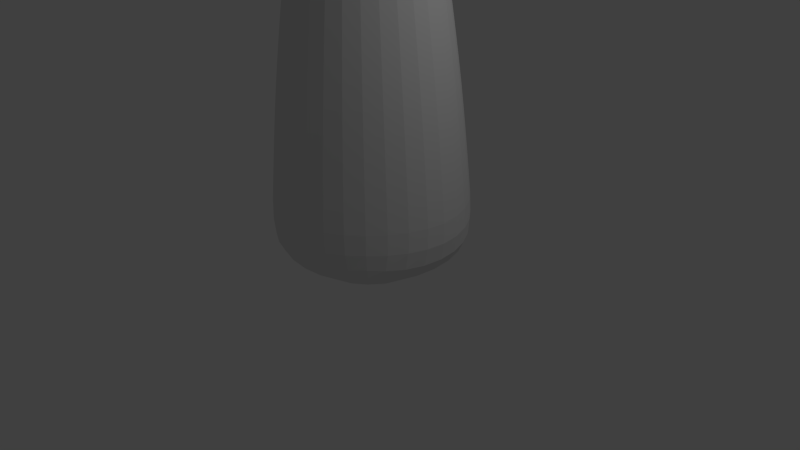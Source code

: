 # Source: tentacle.blend  (saved by Blender 2.61.0; exported with 4.5.12 LTS)
import bpy
from mathutils import Matrix  # noqa: F401  (used for matrix-valued properties, if any)

bpy.ops.wm.read_factory_settings(use_empty=True)
scene = bpy.context.scene
scene.name = 'Scene'

# ---- collections
col_collection_1 = bpy.data.collections.new('Collection 1'); scene.collection.children.link(col_collection_1)

# ---- materials (node trees are filled in below, after node groups)
mat_material = bpy.data.materials.new('Material')
mat_material.alpha_threshold = 0.0
mat_material.use_transparent_shadow = False
mat_material.roughness = 0.5
mat_material.line_color = (0.0, 0.0, 0.0, 1.0)

# ---- material node trees

# ---- world
world_world = bpy.data.worlds.new('World'); scene.world = world_world
world_world.color = (0.05088, 0.05088, 0.05088)
world_world.use_sun_shadow = False
world_world.sun_shadow_jitter_overblur = 0.0
world_world.cycles.sampling_method = 'MANUAL'
world_world.cycles.sample_map_resolution = 256

# ---- cameras
cam_camera = bpy.data.cameras.new('Camera')
cam_camera.clip_end = 100.0
cam_camera.lens = 35.0
cam_camera.sensor_width = 32.0
cam_camera.sensor_height = 18.0
cam_camera.ortho_scale = 7.314
cam_camera.dof.focus_distance = 0.0
cam_camera.dof.aperture_fstop = 128.0

# ---- lights
light_lamp = bpy.data.lights.new('Lamp', 'POINT')
light_lamp.transmission_factor = 0.0
light_lamp.cutoff_distance = 30.0
light_lamp.energy = 100.0
light_lamp.shadow_buffer_clip_start = 1.001
light_lamp.shadow_soft_size = 1.0
light_lamp.shadow_maximum_resolution = 0.006
light_lamp.use_absolute_resolution = True
light_lamp.cycles.use_multiple_importance_sampling = False

# ---- meshes
me_cube = bpy.data.meshes.new('Cube')
me_cube.from_pydata([(1.0, 1.0, 0.03042), (1.0, -1.0, 0.03042), (-1.0, -1.0, 0.03042), (-1.0, 1.0, 0.03042), (0.8385, 0.8385, 2.293), (0.8385, -0.8385, 2.293), (-0.8385, -0.8385, 2.293), (-0.8385, 0.8385, 2.293), (-0.5961, 0.5961, 4.539), (-0.5961, -0.5961, 4.539), (0.5961, -0.5961, 4.539), (0.5961, 0.5961, 4.539), (0.3289, 0.3289, 6.585), (0.3289, -0.3289, 6.585), (-0.3289, -0.3289, 6.585), (-0.3289, 0.3289, 6.585), (-0.1149, 0.1149, 8.135), (-0.1149, -0.1149, 8.135), (0.1149, -0.1149, 8.135), (0.1149, 0.1149, 8.135), (0.9193, 0.9193, 1.162), (0.9193, -0.9193, 1.162), (-0.9193, -0.9193, 1.162), (-0.9193, 0.9193, 1.162), (-0.7173, -0.7173, 3.416), (-0.7173, 0.7173, 3.416), (0.7173, -0.7173, 3.416), (0.7173, 0.7173, 3.416), (0.4625, 0.4625, 5.562), (0.4625, -0.4625, 5.562), (-0.4625, 0.4625, 5.562), (-0.4625, -0.4625, 5.562), (-0.2219, -0.2219, 7.36), (-0.2219, 0.2219, 7.36), (0.2219, -0.2219, 7.36), (0.2219, 0.2219, 7.36), (1.788e-07, 1.5, 0.03042), (-5.96e-08, -1.5, 0.03042), (2.086e-07, 1.258, 2.293), (-4.47e-07, -1.258, 2.293), (-3.576e-07, -0.8941, 4.539), (1.192e-07, 0.8941, 4.539), (1.49e-08, 0.4933, 6.585), (-2.533e-07, -0.4933, 6.585), (-1.565e-07, -0.1724, 8.135), (-7.451e-08, 0.1724, 8.135), (-2.682e-07, -1.379, 1.162), (1.788e-07, 1.379, 1.162), (-4.172e-07, -1.076, 3.416), (1.49e-07, 1.076, 3.416), (5.96e-08, 0.6937, 5.562), (-2.98e-07, -0.6937, 5.562), (-2.012e-07, -0.3328, 7.36), (-2.98e-08, 0.3328, 7.36), (1.5, -2.98e-08, 0.03042), (-1.5, 2.682e-07, 0.03042), (1.258, -5.364e-07, 2.293), (-1.258, 1.49e-07, 2.293), (-0.8941, 5.96e-08, 4.539), (0.8941, -4.172e-07, 4.539), (0.4933, -3.129e-07, 6.585), (-0.4933, -4.47e-08, 6.585), (-0.1724, -1.267e-07, 8.135), (0.1724, -2.31e-07, 8.135), (1.379, -2.682e-07, 1.162), (-1.379, 1.788e-07, 1.162), (-1.076, 8.941e-08, 3.416), (1.076, -4.768e-07, 3.416), (0.6937, -3.725e-07, 5.562), (-0.6937, 0.0, 5.562), (-0.3328, -8.196e-08, 7.36), (0.3328, -2.757e-07, 7.36), (1.336e-07, 2.414e-07, 0.03042), (-1.29e-07, -2.056e-07, 8.566)], [], [(21, 46, 37, 1), (46, 22, 2, 37), (5, 39, 46, 21), (39, 6, 22, 46), (20, 47, 38, 4), (47, 23, 7, 38), (0, 36, 47, 20), (36, 3, 23, 47), (26, 48, 39, 5), (48, 24, 6, 39), (10, 40, 48, 26), (40, 9, 24, 48), (25, 49, 38, 7), (49, 27, 4, 38), (8, 41, 49, 25), (41, 11, 27, 49), (30, 50, 41, 8), (50, 28, 11, 41), (15, 42, 50, 30), (42, 12, 28, 50), (29, 51, 40, 10), (51, 31, 9, 40), (13, 43, 51, 29), (43, 14, 31, 51), (34, 52, 43, 13), (52, 32, 14, 43), (18, 44, 52, 34), (44, 17, 32, 52), (33, 53, 42, 15), (53, 35, 12, 42), (16, 45, 53, 33), (45, 19, 35, 53), (54, 0, 20, 64), (64, 21, 1, 54), (4, 56, 64, 20), (56, 5, 21, 64), (22, 65, 55, 2), (65, 23, 3, 55), (6, 57, 65, 22), (57, 7, 23, 65), (24, 66, 57, 6), (66, 25, 7, 57), (9, 58, 66, 24), (58, 8, 25, 66), (27, 67, 56, 4), (67, 26, 5, 56), (11, 59, 67, 27), (59, 10, 26, 67), (28, 68, 59, 11), (68, 29, 10, 59), (12, 60, 68, 28), (60, 13, 29, 68), (31, 69, 58, 9), (69, 30, 8, 58), (14, 61, 69, 31), (61, 15, 30, 69), (32, 70, 61, 14), (70, 33, 15, 61), (17, 62, 70, 32), (62, 16, 33, 70), (35, 71, 60, 12), (71, 34, 13, 60), (19, 63, 71, 35), (63, 18, 34, 71), (37, 72, 54, 1), (0, 54, 72, 36), (2, 55, 72, 37), (55, 3, 36, 72), (45, 73, 63, 19), (73, 44, 18, 63), (16, 62, 73, 45), (62, 17, 44, 73)])
me_cube.materials.append(mat_material)
me_cube.use_remesh_preserve_volume = False
me_cube.use_remesh_preserve_attributes = False
me_cube.use_mirror_vertex_groups = False
me_cube.update()
arm_armature = bpy.data.armatures.new('Armature')  # bones are not reproduced
arm_armature_001 = bpy.data.armatures.new('Armature.001')  # bones are not reproduced

# ---- objects
ob_armature = bpy.data.objects.new('Armature', arm_armature)
ob_armature_001 = bpy.data.objects.new('Armature.001', arm_armature_001)
ob_cube = bpy.data.objects.new('Cube', me_cube)
ob_lamp = bpy.data.objects.new('Lamp', light_lamp)
ob_camera = bpy.data.objects.new('Camera', cam_camera)

# ---- transforms, parenting, visibility, modifiers, constraints
ob_armature.location = (2.134, 0.1204, -3.822)
ob_armature.lineart.crease_threshold = 0.0
ob_armature_001.location = (0.0, 0.0, 0.0)
ob_armature_001.show_in_front = True
ob_armature_001.lineart.crease_threshold = 0.0
ob_cube.parent = ob_armature_001
ob_cube.location = (0.0, 0.0, 0.0)
ob_cube.lock_rotations_4d = False
ob_cube.empty_display_type = 'ARROWS'
ob_cube.lineart.crease_threshold = 0.0
_vg = ob_cube.vertex_groups.new(name='Bone')
for _i, _w in zip([0, 1, 2, 3, 4, 5, 6, 7, 20, 21, 22, 23, 36, 37, 38, 39, 46, 47, 54, 55, 56, 57, 64, 65, 72], [0.9368, 0.9352, 0.9368, 0.9352, 0.1415, 0.1415, 0.1415, 0.1415, 0.8326, 0.8323, 0.8326, 0.8323, 0.943, 0.943, 0.1446, 0.1446, 0.8297, 0.8297, 0.9431, 0.9431, 0.1446, 0.1446, 0.8297, 0.8297, 0.942]): _vg.add([_i], _w, 'REPLACE')
_vg = ob_cube.vertex_groups.new(name='Bone.001')
for _i, _w in zip([0, 1, 2, 3, 4, 5, 6, 7, 8, 9, 10, 11, 20, 21, 22, 23, 24, 25, 26, 27, 36, 37, 38, 39, 40, 41, 46, 47, 48, 49, 54, 55, 56, 57, 58, 59, 64, 65, 66, 67, 72], [0.06199, 0.06354, 0.06199, 0.06354, 0.8415, 0.8416, 0.8415, 0.8416, 0.09628, 0.09628, 0.09628, 0.09628, 0.1641, 0.1644, 0.1641, 0.1644, 0.8699, 0.8699, 0.8699, 0.8699, 0.0559, 0.0559, 0.8381, 0.8381, 0.09896, 0.09896, 0.1669, 0.1669, 0.8679, 0.8679, 0.05579, 0.05579, 0.8381, 0.8381, 0.09896, 0.09896, 0.1669, 0.1669, 0.8679, 0.8679, 0.05681]): _vg.add([_i], _w, 'REPLACE')
_vg = ob_cube.vertex_groups.new(name='Bone.002')
for _i, _w in zip([8, 9, 10, 11, 24, 25, 26, 27, 28, 29, 30, 31, 40, 41, 48, 49, 50, 51, 58, 59, 66, 67, 68, 69], [0.8128, 0.8128, 0.8128, 0.8128, 0.09929, 0.09929, 0.09929, 0.09929, 0.06737, 0.06737, 0.06737, 0.06737, 0.8091, 0.8091, 0.1003, 0.1003, 0.06939, 0.06939, 0.8091, 0.8091, 0.1003, 0.1003, 0.06939, 0.06939]): _vg.add([_i], _w, 'REPLACE')
_vg = ob_cube.vertex_groups.new(name='Bone.003')
for _i, _w in zip([8, 9, 10, 11, 12, 13, 14, 15, 28, 29, 30, 31, 32, 33, 34, 35, 40, 41, 42, 43, 50, 51, 52, 53, 58, 59, 60, 61, 68, 69, 70, 71], [0.08842, 0.08842, 0.08842, 0.08842, 0.9501, 0.9501, 0.9501, 0.9501, 0.9213, 0.9213, 0.9213, 0.9213, 0.02446, 0.02443, 0.02443, 0.02446, 0.0893, 0.0893, 0.9496, 0.9496, 0.9189, 0.9189, 0.02708, 0.02708, 0.0893, 0.0893, 0.9496, 0.9496, 0.9189, 0.9189, 0.0271, 0.0271]): _vg.add([_i], _w, 'REPLACE')
_vg = ob_cube.vertex_groups.new(name='Bone.004')
for _i, _w in zip([12, 13, 14, 15, 16, 17, 18, 19, 32, 33, 34, 35, 42, 43, 44, 45, 52, 53, 60, 61, 62, 63, 70, 71, 73], [0.04121, 0.04121, 0.04121, 0.04121, 0.9975, 0.9972, 0.9975, 0.9972, 0.9626, 0.9626, 0.9626, 0.9626, 0.04184, 0.04184, 1.0, 1.0, 0.9613, 0.9613, 0.04184, 0.04184, 1.0, 1.0, 0.9613, 0.9613, 1.0]): _vg.add([_i], _w, 'REPLACE')
_m = ob_cube.modifiers.new('Subsurf', 'SUBSURF')
_m.uv_smooth = 'PRESERVE_CORNERS'
_m.quality = 2
_m.show_only_control_edges = False
_m = ob_cube.modifiers.new('Armature', 'ARMATURE')
_m.object = ob_armature_001
_m.use_bone_envelopes = True
ob_lamp.location = (4.076, 1.005, 5.904)
ob_lamp.rotation_euler = (0.6503, 0.05522, 1.866)
ob_lamp.lock_rotations_4d = False
ob_lamp.empty_display_type = 'ARROWS'
ob_lamp.color = (0.0, 0.0, 0.0, 0.0)
ob_lamp.lineart.crease_threshold = 0.0
ob_camera.location = (7.481, -6.508, 5.344)
ob_camera.rotation_euler = (1.109, 0.01082, 0.8149)
ob_camera.lock_rotations_4d = False
ob_camera.empty_display_type = 'ARROWS'
ob_camera.color = (0.0, 0.0, 0.0, 0.0)
ob_camera.display_type = 'WIRE'
ob_camera.lineart.crease_threshold = 0.0

# ---- collection membership
col_collection_1.objects.link(ob_armature)
col_collection_1.objects.link(ob_armature_001)
col_collection_1.objects.link(ob_cube)
col_collection_1.objects.link(ob_lamp)
col_collection_1.objects.link(ob_camera)

# ---- scene / render settings (as saved in the file)
scene.camera = ob_camera
scene.frame_start = 1; scene.frame_end = 250; scene.frame_set(1)
scene.render.engine = 'BLENDER_EEVEE_NEXT'
scene.render.image_settings.color_mode = 'RGB'
scene.render.image_settings.compression = 90
scene.render.resolution_percentage = 50
scene.render.dither_intensity = 0.0
scene.render.bake_margin = 2
scene.render.bake_bias = 0.0
scene.cycles.use_denoising = False
scene.cycles.samples = 10
scene.cycles.sampling_pattern = 'TABULATED_SOBOL'
scene.cycles.light_sampling_threshold = 0.0
scene.cycles.use_adaptive_sampling = False
scene.cycles.use_light_tree = False
scene.cycles.blur_glossy = 0.0
scene.cycles.volume_bounces = 1
scene.cycles.pixel_filter_type = 'GAUSSIAN'
scene.cycles.sample_clamp_indirect = 0.0
scene.view_settings.view_transform = 'Standard'
bpy.context.view_layer.update()
